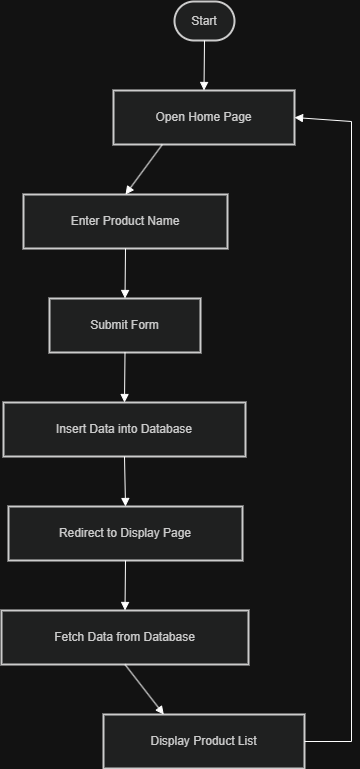

The diagram above was exported from draw.io. Its source (the exported page's mxGraphModel, read from the mxfile embedded in the PNG):
<mxGraphModel dx="744" dy="401" grid="1" gridSize="10" guides="1" tooltips="1" connect="1" arrows="1" fold="1" page="1" pageScale="1" pageWidth="850" pageHeight="1100" math="0" shadow="0">
  <root>
    <mxCell id="0" />
    <mxCell id="1" parent="0" />
    <mxCell id="Kz4QY5QHDx0N9yJlqf_l-93" connectable="0" parent="1" style="group" value="" vertex="1">
      <mxGeometry height="767" width="303" x="230" y="20" as="geometry" />
    </mxCell>
    <mxCell id="Kz4QY5QHDx0N9yJlqf_l-77" parent="Kz4QY5QHDx0N9yJlqf_l-93" style="rounded=1;whiteSpace=wrap;arcSize=50;strokeWidth=2;fillColor=light-dark(#eeeeee,#1f2020);strokeColor=light-dark(#999999,#cccccc);fontColor=light-dark(#333333,#cccccc);" value="Start" vertex="1">
      <mxGeometry height="39" width="60" x="173" as="geometry" />
    </mxCell>
    <mxCell id="Kz4QY5QHDx0N9yJlqf_l-78" parent="Kz4QY5QHDx0N9yJlqf_l-93" style="whiteSpace=wrap;strokeWidth=2;fillColor=light-dark(#eeeeee,#1f2020);strokeColor=light-dark(#999999,#cccccc);fontColor=light-dark(#333333,#cccccc);" value="Open Home Page" vertex="1">
      <mxGeometry height="54" width="181" x="112" y="89" as="geometry" />
    </mxCell>
    <mxCell id="Kz4QY5QHDx0N9yJlqf_l-79" parent="Kz4QY5QHDx0N9yJlqf_l-93" style="whiteSpace=wrap;strokeWidth=2;fillColor=light-dark(#eeeeee,#1f2020);strokeColor=light-dark(#999999,#cccccc);fontColor=light-dark(#333333,#cccccc);" value="Enter Product Name" vertex="1">
      <mxGeometry height="54" width="204" x="22" y="193" as="geometry" />
    </mxCell>
    <mxCell id="Kz4QY5QHDx0N9yJlqf_l-80" parent="Kz4QY5QHDx0N9yJlqf_l-93" style="whiteSpace=wrap;strokeWidth=2;fillColor=light-dark(#eeeeee,#1f2020);strokeColor=light-dark(#999999,#cccccc);fontColor=light-dark(#333333,#cccccc);" value="Submit Form" vertex="1">
      <mxGeometry height="54" width="151" x="48" y="297" as="geometry" />
    </mxCell>
    <mxCell id="Kz4QY5QHDx0N9yJlqf_l-81" parent="Kz4QY5QHDx0N9yJlqf_l-93" style="whiteSpace=wrap;strokeWidth=2;fillColor=light-dark(#eeeeee,#1f2020);strokeColor=light-dark(#999999,#cccccc);fontColor=light-dark(#333333,#cccccc);" value="Insert Data into Database" vertex="1">
      <mxGeometry height="54" width="242" x="2" y="401" as="geometry" />
    </mxCell>
    <mxCell id="Kz4QY5QHDx0N9yJlqf_l-82" parent="Kz4QY5QHDx0N9yJlqf_l-93" style="whiteSpace=wrap;strokeWidth=2;fillColor=light-dark(#eeeeee,#1f2020);strokeColor=light-dark(#999999,#cccccc);fontColor=light-dark(#333333,#cccccc);" value="Redirect to Display Page" vertex="1">
      <mxGeometry height="54" width="234" x="7" y="505" as="geometry" />
    </mxCell>
    <mxCell id="Kz4QY5QHDx0N9yJlqf_l-83" parent="Kz4QY5QHDx0N9yJlqf_l-93" style="whiteSpace=wrap;strokeWidth=2;fillColor=light-dark(#eeeeee,#1f2020);strokeColor=light-dark(#999999,#cccccc);fontColor=light-dark(#333333,#cccccc);" value="Fetch Data from Database" vertex="1">
      <mxGeometry height="54" width="247" y="609" as="geometry" />
    </mxCell>
    <mxCell id="Kz4QY5QHDx0N9yJlqf_l-84" parent="Kz4QY5QHDx0N9yJlqf_l-93" style="whiteSpace=wrap;strokeWidth=2;fillColor=light-dark(#eeeeee,#1f2020);strokeColor=light-dark(#999999,#cccccc);fontColor=light-dark(#333333,#cccccc);" value="Display Product List" vertex="1">
      <mxGeometry height="54" width="201" x="102" y="713" as="geometry" />
    </mxCell>
    <mxCell id="Kz4QY5QHDx0N9yJlqf_l-85" edge="1" parent="Kz4QY5QHDx0N9yJlqf_l-93" source="Kz4QY5QHDx0N9yJlqf_l-77" style="curved=1;startArrow=none;endArrow=block;exitX=0.5;exitY=1;entryX=0.5;entryY=0;rounded=0;" target="Kz4QY5QHDx0N9yJlqf_l-78" value="">
      <mxGeometry relative="1" as="geometry">
        <Array as="points" />
      </mxGeometry>
    </mxCell>
    <mxCell id="Kz4QY5QHDx0N9yJlqf_l-86" edge="1" parent="Kz4QY5QHDx0N9yJlqf_l-93" source="Kz4QY5QHDx0N9yJlqf_l-78" style="startArrow=none;endArrow=block;exitX=0.27;exitY=1;entryX=0.5;entryY=0;rounded=0;" target="Kz4QY5QHDx0N9yJlqf_l-79" value="">
      <mxGeometry relative="1" as="geometry" />
    </mxCell>
    <mxCell id="Kz4QY5QHDx0N9yJlqf_l-87" edge="1" parent="Kz4QY5QHDx0N9yJlqf_l-93" source="Kz4QY5QHDx0N9yJlqf_l-79" style="curved=1;startArrow=none;endArrow=block;exitX=0.5;exitY=1;entryX=0.5;entryY=0;rounded=0;" target="Kz4QY5QHDx0N9yJlqf_l-80" value="">
      <mxGeometry relative="1" as="geometry">
        <Array as="points" />
      </mxGeometry>
    </mxCell>
    <mxCell id="Kz4QY5QHDx0N9yJlqf_l-88" edge="1" parent="Kz4QY5QHDx0N9yJlqf_l-93" source="Kz4QY5QHDx0N9yJlqf_l-80" style="curved=1;startArrow=none;endArrow=block;exitX=0.5;exitY=1;entryX=0.5;entryY=0;rounded=0;" target="Kz4QY5QHDx0N9yJlqf_l-81" value="">
      <mxGeometry relative="1" as="geometry">
        <Array as="points" />
      </mxGeometry>
    </mxCell>
    <mxCell id="Kz4QY5QHDx0N9yJlqf_l-89" edge="1" parent="Kz4QY5QHDx0N9yJlqf_l-93" source="Kz4QY5QHDx0N9yJlqf_l-81" style="curved=1;startArrow=none;endArrow=block;exitX=0.5;exitY=1;entryX=0.5;entryY=0;rounded=0;" target="Kz4QY5QHDx0N9yJlqf_l-82" value="">
      <mxGeometry relative="1" as="geometry">
        <Array as="points" />
      </mxGeometry>
    </mxCell>
    <mxCell id="Kz4QY5QHDx0N9yJlqf_l-90" edge="1" parent="Kz4QY5QHDx0N9yJlqf_l-93" source="Kz4QY5QHDx0N9yJlqf_l-82" style="curved=1;startArrow=none;endArrow=block;exitX=0.5;exitY=1;entryX=0.5;entryY=0;rounded=0;" target="Kz4QY5QHDx0N9yJlqf_l-83" value="">
      <mxGeometry relative="1" as="geometry">
        <Array as="points" />
      </mxGeometry>
    </mxCell>
    <mxCell id="Kz4QY5QHDx0N9yJlqf_l-91" edge="1" parent="Kz4QY5QHDx0N9yJlqf_l-93" source="Kz4QY5QHDx0N9yJlqf_l-83" style="startArrow=none;endArrow=block;exitX=0.5;exitY=1;entryX=0.3;entryY=0;rounded=0;" target="Kz4QY5QHDx0N9yJlqf_l-84" value="">
      <mxGeometry relative="1" as="geometry" />
    </mxCell>
    <mxCell id="Kz4QY5QHDx0N9yJlqf_l-92" edge="1" parent="Kz4QY5QHDx0N9yJlqf_l-93" source="Kz4QY5QHDx0N9yJlqf_l-84" style="startArrow=none;endArrow=block;exitX=1;exitY=0.5;entryX=1;entryY=0.5;rounded=0;exitDx=0;exitDy=0;entryDx=0;entryDy=0;" target="Kz4QY5QHDx0N9yJlqf_l-78" value="">
      <mxGeometry relative="1" as="geometry">
        <Array as="points">
          <mxPoint x="350" y="740" />
          <mxPoint x="350" y="120" />
        </Array>
      </mxGeometry>
    </mxCell>
  </root>
</mxGraphModel>